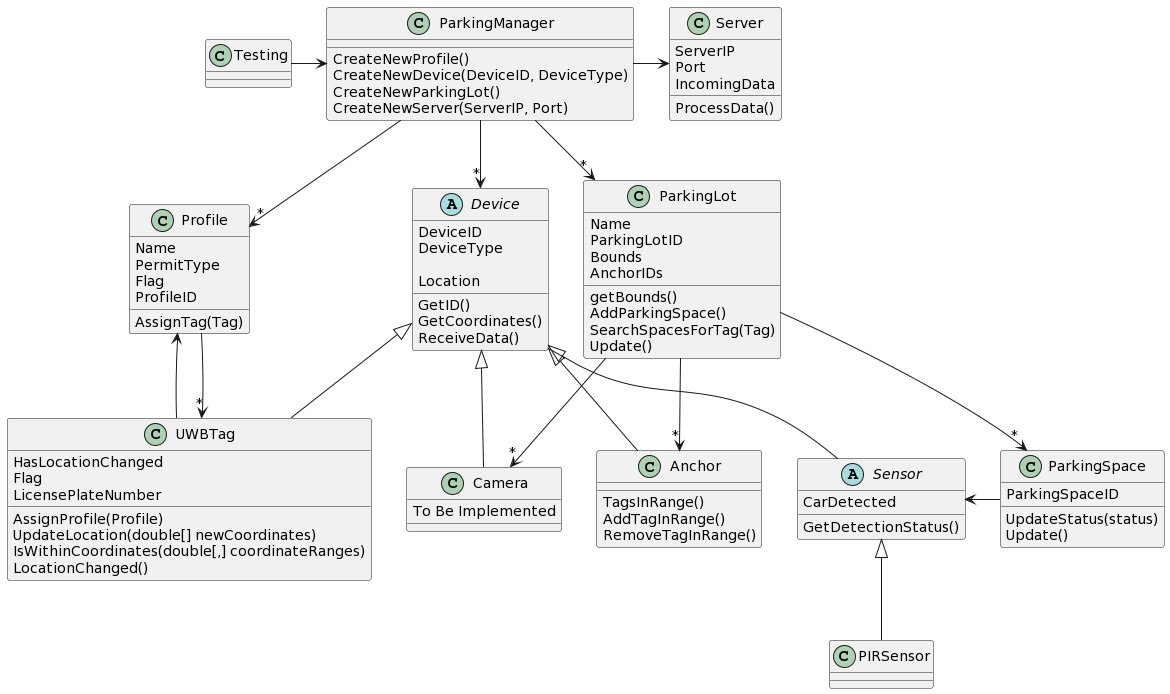

The diagram above was rendered by PlantUML. Its source (embedded in the PNG):
@startuml
allowmixing

class ParkingManager{
CreateNewProfile()
CreateNewDevice(DeviceID, DeviceType)
CreateNewParkingLot()
CreateNewServer(ServerIP, Port)
}

class Server{
ServerIP
Port
IncomingData
ProcessData()
}

class ParkingLot{
Name
ParkingLotID
Bounds
AnchorIDs

getBounds()
AddParkingSpace()
SearchSpacesForTag(Tag)
Update()
}

class ParkingSpace{
ParkingSpaceID
UpdateStatus(status)
Update()
}

class UWBTag{
HasLocationChanged
Flag
LicensePlateNumber

AssignProfile(Profile)
UpdateLocation(double[] newCoordinates)
IsWithinCoordinates(double[,] coordinateRanges)
LocationChanged()
}

class Testing{
}

class Anchor{
TagsInRange()
AddTagInRange()
RemoveTagInRange()
}

class Profile{
Name
PermitType
Flag
ProfileID

AssignTag(Tag)
}

class Camera{
To Be Implemented
}

abstract Sensor{
CarDetected
GetDetectionStatus()
}

class PIRSensor{
}

abstract Device{
DeviceID
DeviceType

Location

GetID()
GetCoordinates()
ReceiveData()
}

Testing -> ParkingManager

ParkingManager ->Server
ParkingManager -->"*" ParkingLot
ParkingManager -->"*"Device
ParkingManager -->"*"Profile

ParkingLot ->"*" ParkingSpace
ParkingSpace -l> Sensor



Device <|-- Sensor

Sensor <|-- PIRSensor
Device <|-- Camera
Device <|-- UWBTag
Device <|--Anchor

ParkingLot -->"*"Anchor
ParkingLot -->"*"Camera

Camera -[hidden]> Anchor
Anchor -[hidden]> Sensor

UWBTag -l> Profile
Profile ->"*" UWBTag
@enduml